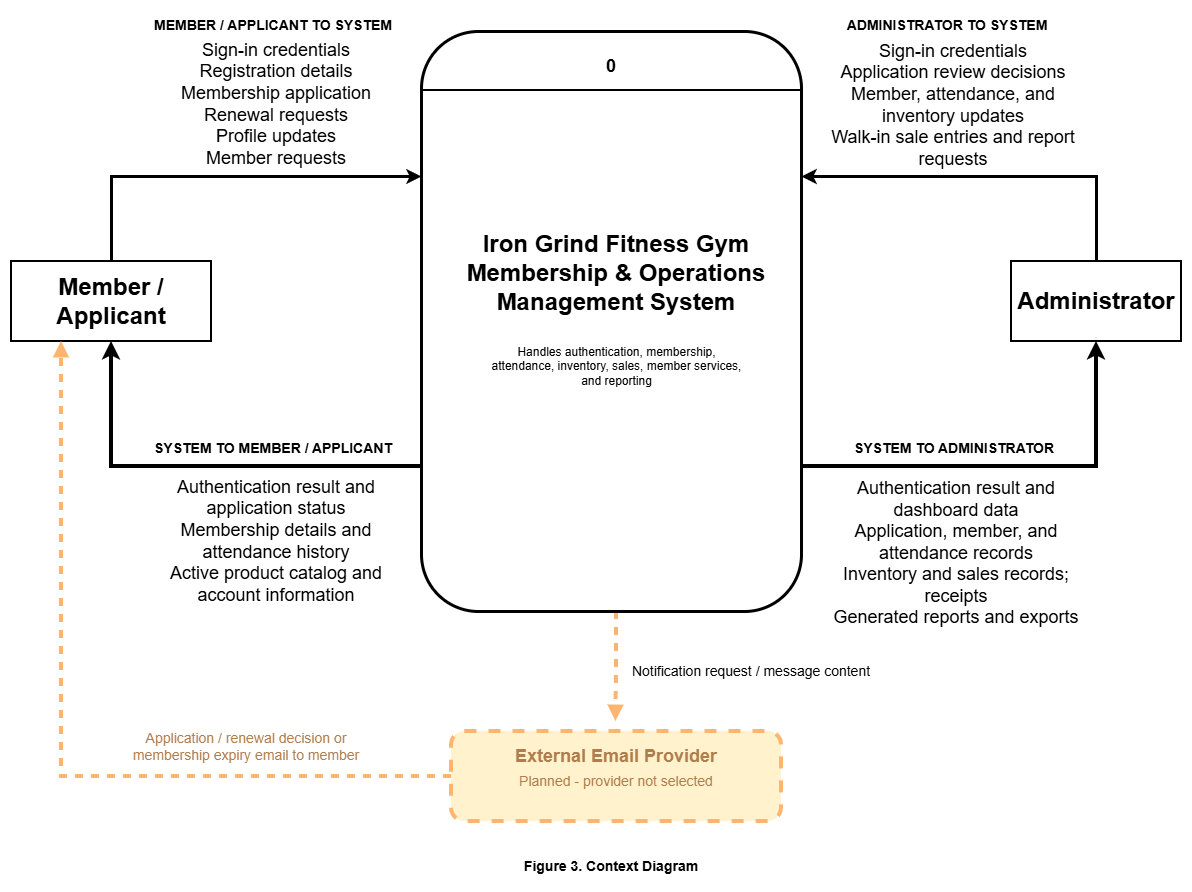

The diagram above was exported from draw.io. Its source (the exported page's mxGraphModel, read from the mxfile embedded in the PNG):
<mxGraphModel dx="1846" dy="950" grid="1" gridSize="10" guides="1" tooltips="1" connect="1" arrows="1" fold="1" page="1" pageScale="1" pageWidth="850" pageHeight="1100" math="0" shadow="0">
  <root>
    <mxCell id="0" />
    <mxCell id="1" parent="0" />
    <mxCell id="s3n7wng3tFTB6OKXIaJD-4" edge="1" parent="1" source="s3n7wng3tFTB6OKXIaJD-1" style="edgeStyle=orthogonalEdgeStyle;rounded=0;orthogonalLoop=1;jettySize=auto;html=1;exitX=0.5;exitY=0;exitDx=0;exitDy=0;entryX=0;entryY=0.25;entryDx=0;entryDy=0;defaultLabelBackgroundColor=page;strokeWidth=3;" target="s3n7wng3tFTB6OKXIaJD-2">
      <mxGeometry relative="1" x="0.0025" as="geometry">
        <Array as="points">
          <mxPoint x="10" y="295" />
        </Array>
      </mxGeometry>
    </mxCell>
    <mxCell id="s3n7wng3tFTB6OKXIaJD-1" parent="1" style="rounded=0;whiteSpace=wrap;html=1;strokeWidth=2;" value="&lt;span style=&quot;font-size: 24px;&quot;&gt;&lt;b&gt;Member / Applicant&lt;/b&gt;&lt;/span&gt;" vertex="1">
      <mxGeometry height="80" width="200" x="-90" y="380" as="geometry" />
    </mxCell>
    <mxCell id="s3n7wng3tFTB6OKXIaJD-8" edge="1" parent="1" source="s3n7wng3tFTB6OKXIaJD-2" style="edgeStyle=orthogonalEdgeStyle;rounded=0;orthogonalLoop=1;jettySize=auto;html=1;exitX=0;exitY=0.75;exitDx=0;exitDy=0;entryX=0.5;entryY=1;entryDx=0;entryDy=0;defaultLabelBackgroundColor=page;strokeWidth=4;" target="s3n7wng3tFTB6OKXIaJD-1">
      <mxGeometry relative="1" as="geometry" />
    </mxCell>
    <mxCell id="s3n7wng3tFTB6OKXIaJD-9" edge="1" parent="1" source="s3n7wng3tFTB6OKXIaJD-2" style="edgeStyle=orthogonalEdgeStyle;rounded=0;orthogonalLoop=1;jettySize=auto;html=1;exitX=1;exitY=0.75;exitDx=0;exitDy=0;entryX=0.5;entryY=1;entryDx=0;entryDy=0;defaultLabelBackgroundColor=page;strokeWidth=4;" target="s3n7wng3tFTB6OKXIaJD-3">
      <mxGeometry relative="1" as="geometry" />
    </mxCell>
    <mxCell id="s3n7wng3tFTB6OKXIaJD-27" edge="1" parent="1" style="edgeStyle=orthogonalEdgeStyle;rounded=0;orthogonalLoop=1;jettySize=auto;html=1;exitX=0.5;exitY=1;exitDx=0;exitDy=0;defaultLabelBackgroundColor=page;flowAnimation=1;fillColor=#ffcc99;strokeColor=#FFB570;strokeWidth=4;endArrow=block;endFill=1;">
      <mxGeometry relative="1" x="-0.0958" as="geometry">
        <mxPoint x="515" y="730" as="sourcePoint" />
        <mxPoint x="514.37" y="840" as="targetPoint" />
      </mxGeometry>
    </mxCell>
    <mxCell id="s3n7wng3tFTB6OKXIaJD-2" parent="1" style="rounded=1;whiteSpace=wrap;html=1;roundedPerimeter=1;strokeWidth=3;" value="" vertex="1">
      <mxGeometry height="580" width="380" x="320" y="150" as="geometry" />
    </mxCell>
    <mxCell id="s3n7wng3tFTB6OKXIaJD-5" edge="1" parent="1" source="s3n7wng3tFTB6OKXIaJD-3" style="edgeStyle=orthogonalEdgeStyle;rounded=0;orthogonalLoop=1;jettySize=auto;html=1;exitX=0.5;exitY=0;exitDx=0;exitDy=0;entryX=1;entryY=0.25;entryDx=0;entryDy=0;defaultLabelBackgroundColor=page;strokeWidth=3;" target="s3n7wng3tFTB6OKXIaJD-2">
      <mxGeometry relative="1" as="geometry">
        <Array as="points">
          <mxPoint x="995" y="295" />
        </Array>
      </mxGeometry>
    </mxCell>
    <mxCell id="s3n7wng3tFTB6OKXIaJD-3" parent="1" style="rounded=0;whiteSpace=wrap;html=1;strokeWidth=2;" value="&lt;span style=&quot;font-size: 24px;&quot;&gt;&lt;b&gt;Administrator&lt;/b&gt;&lt;/span&gt;" vertex="1">
      <mxGeometry height="80" width="170" x="910" y="380" as="geometry" />
    </mxCell>
    <mxCell id="s3n7wng3tFTB6OKXIaJD-6" edge="1" parent="1" style="endArrow=none;html=1;rounded=0;defaultLabelBackgroundColor=page;strokeWidth=2;" value="">
      <mxGeometry height="50" relative="1" width="50" x="-1" as="geometry">
        <Array as="points">
          <mxPoint x="700" y="209" />
        </Array>
        <mxPoint x="320" y="209" as="sourcePoint" />
        <mxPoint x="700.0000000000005" y="209" as="targetPoint" />
      </mxGeometry>
    </mxCell>
    <mxCell id="s3n7wng3tFTB6OKXIaJD-7" parent="1" style="text;html=1;whiteSpace=wrap;strokeColor=none;fillColor=none;align=center;verticalAlign=middle;rounded=0;" value="&lt;b&gt;&lt;font style=&quot;font-size: 18px;&quot;&gt;0&lt;/font&gt;&lt;/b&gt;" vertex="1">
      <mxGeometry height="30" width="60" x="480" y="170" as="geometry" />
    </mxCell>
    <mxCell id="s3n7wng3tFTB6OKXIaJD-10" parent="1" style="text;html=1;whiteSpace=wrap;strokeColor=none;fillColor=none;align=center;verticalAlign=middle;rounded=0;" value="&lt;font style=&quot;font-size: 18px;&quot;&gt;Sign-in credentials&lt;br&gt;Registration details&lt;br&gt;Membership application&lt;br&gt;Renewal requests&lt;br&gt;Profile updates&lt;br&gt;Member requests&lt;/font&gt;" vertex="1">
      <mxGeometry height="30" width="270" x="40" y="208" as="geometry" />
    </mxCell>
    <mxCell id="s3n7wng3tFTB6OKXIaJD-14" parent="1" style="text;html=1;whiteSpace=wrap;strokeColor=none;fillColor=none;align=center;verticalAlign=middle;rounded=0;" value="&lt;font style=&quot;font-size: 18px;&quot;&gt;Sign-in credentials&lt;br&gt;Application review decisions&lt;br&gt;Member, attendance, and inventory updates&lt;br&gt;Walk-in sale entries and report requests&lt;/font&gt;" vertex="1">
      <mxGeometry height="30" width="270" x="717" y="209" as="geometry" />
    </mxCell>
    <mxCell id="s3n7wng3tFTB6OKXIaJD-15" parent="1" style="text;html=1;whiteSpace=wrap;strokeColor=none;fillColor=none;align=center;verticalAlign=middle;rounded=0;" value="&lt;span style=&quot;font-size: 18px;&quot;&gt;Authentication result and dashboard data&lt;br&gt;Application, member, and attendance records&lt;br&gt;Inventory and sales records; receipts&lt;br&gt;Generated reports and exports&lt;/span&gt;" vertex="1">
      <mxGeometry height="30" width="270" x="720" y="657" as="geometry" />
    </mxCell>
    <mxCell id="s3n7wng3tFTB6OKXIaJD-17" parent="1" style="text;html=1;whiteSpace=wrap;strokeColor=none;fillColor=none;align=center;verticalAlign=middle;rounded=0;" value="&lt;span style=&quot;font-size: 18px;&quot;&gt;Authentication result and application status&lt;br&gt;Membership details and attendance history&lt;br&gt;Active product catalog and account information&lt;/span&gt;" vertex="1">
      <mxGeometry height="30" width="270" x="40" y="645" as="geometry" />
    </mxCell>
    <mxCell id="s3n7wng3tFTB6OKXIaJD-18" parent="1" style="text;html=1;whiteSpace=wrap;strokeColor=none;fillColor=none;align=center;verticalAlign=middle;rounded=0;" value="&lt;b style=&quot;&quot;&gt;&lt;font style=&quot;font-size: 24px;&quot;&gt;Iron Grind Fitness Gym Membership &amp;amp; Operations Management System&lt;/font&gt;&lt;/b&gt;" vertex="1">
      <mxGeometry height="30" width="330" x="350" y="377" as="geometry" />
    </mxCell>
    <mxCell id="s3n7wng3tFTB6OKXIaJD-19" parent="1" style="text;html=1;whiteSpace=wrap;strokeColor=none;fillColor=none;align=center;verticalAlign=middle;rounded=0;" value="&lt;font style=&quot;font-size: 12px;&quot;&gt;Handles authentication, membership, attendance, inventory, sales, member services, and reporting&lt;/font&gt;" vertex="1">
      <mxGeometry height="30" width="255" x="387.5" y="470" as="geometry" />
    </mxCell>
    <mxCell id="s3n7wng3tFTB6OKXIaJD-20" parent="1" style="text;html=1;whiteSpace=wrap;strokeColor=none;fillColor=none;align=center;verticalAlign=middle;rounded=0;" value="&lt;b style=&quot;&quot;&gt;&lt;font style=&quot;font-size: 14px;&quot;&gt;MEMBER / APPLICANT TO SYSTEM&lt;/font&gt;&lt;/b&gt;" vertex="1">
      <mxGeometry height="30" width="270" x="37" y="129" as="geometry" />
    </mxCell>
    <mxCell id="s3n7wng3tFTB6OKXIaJD-21" parent="1" style="text;html=1;whiteSpace=wrap;strokeColor=none;fillColor=none;align=center;verticalAlign=middle;rounded=0;" value="&lt;b style=&quot;&quot;&gt;&lt;font style=&quot;font-size: 14px;&quot;&gt;ADMINISTRATOR TO SYSTEM&lt;/font&gt;&lt;/b&gt;" vertex="1">
      <mxGeometry height="30" width="270" x="711" y="129" as="geometry" />
    </mxCell>
    <mxCell id="s3n7wng3tFTB6OKXIaJD-22" parent="1" style="text;html=1;whiteSpace=wrap;strokeColor=none;fillColor=none;align=center;verticalAlign=middle;rounded=0;" value="&lt;span style=&quot;font-size: 14px;&quot;&gt;&lt;b&gt;SYSTEM TO ADMINISTRATOR&lt;/b&gt;&lt;/span&gt;" vertex="1">
      <mxGeometry height="30" width="270" x="718" y="552" as="geometry" />
    </mxCell>
    <mxCell id="s3n7wng3tFTB6OKXIaJD-25" parent="1" style="text;html=1;whiteSpace=wrap;strokeColor=none;fillColor=none;align=center;verticalAlign=middle;rounded=0;" value="&lt;span style=&quot;font-size: 14px;&quot;&gt;&lt;b&gt;SYSTEM TO MEMBER / APPLICANT&lt;/b&gt;&lt;/span&gt;" vertex="1">
      <mxGeometry height="30" width="270" x="37" y="552" as="geometry" />
    </mxCell>
    <mxCell id="s3n7wng3tFTB6OKXIaJD-33" edge="1" parent="1" source="s3n7wng3tFTB6OKXIaJD-29" style="edgeStyle=orthogonalEdgeStyle;rounded=0;orthogonalLoop=1;jettySize=auto;html=1;exitX=0;exitY=0.5;exitDx=0;exitDy=0;entryX=0.25;entryY=1;entryDx=0;entryDy=0;defaultLabelBackgroundColor=page;strokeWidth=4;flowAnimation=1;endArrow=block;endFill=1;strokeColor=#FFB570;" target="s3n7wng3tFTB6OKXIaJD-1">
      <mxGeometry relative="1" as="geometry" />
    </mxCell>
    <mxCell id="s3n7wng3tFTB6OKXIaJD-29" parent="1" style="rounded=1;whiteSpace=wrap;html=1;roundedPerimeter=1;dashed=1;strokeColor=#FFB570;strokeWidth=4;fillColor=#FFF2CC;" value="" vertex="1">
      <mxGeometry height="90" width="330" x="350" y="850" as="geometry" />
    </mxCell>
    <mxCell id="s3n7wng3tFTB6OKXIaJD-30" parent="1" style="text;html=1;whiteSpace=wrap;strokeColor=none;fillColor=none;align=center;verticalAlign=middle;rounded=0;fontColor=#B07D4C;" value="&lt;b style=&quot;&quot;&gt;&lt;font style=&quot;font-size: 18px;&quot;&gt;External Email Provider&lt;/font&gt;&lt;/b&gt;" vertex="1">
      <mxGeometry height="30" width="270" x="380" y="860" as="geometry" />
    </mxCell>
    <mxCell id="s3n7wng3tFTB6OKXIaJD-31" parent="1" style="text;html=1;whiteSpace=wrap;strokeColor=none;fillColor=none;align=center;verticalAlign=middle;rounded=0;fontColor=#B07D4C;" value="&lt;span style=&quot;font-size: 14px;&quot;&gt;Planned - provider not selected&lt;/span&gt;" vertex="1">
      <mxGeometry height="30" width="270" x="380" y="885" as="geometry" />
    </mxCell>
    <mxCell id="s3n7wng3tFTB6OKXIaJD-32" parent="1" style="text;html=1;whiteSpace=wrap;strokeColor=none;fillColor=none;align=center;verticalAlign=middle;rounded=0;" value="&lt;font style=&quot;font-size: 14px;&quot;&gt;Notification request / message content&lt;/font&gt;" vertex="1">
      <mxGeometry height="30" width="360" x="470" y="775" as="geometry" />
    </mxCell>
    <mxCell id="s3n7wng3tFTB6OKXIaJD-35" parent="1" style="text;html=1;whiteSpace=wrap;strokeColor=none;fillColor=none;align=center;verticalAlign=middle;rounded=0;fontColor=#B07D4C;" value="&lt;span style=&quot;font-size: 14px;&quot;&gt;Application / renewal decision or membership expiry email to member&lt;/span&gt;" vertex="1">
      <mxGeometry height="30" width="270" x="10" y="850" as="geometry" />
    </mxCell>
    <mxCell id="s3n7wng3tFTB6OKXIaJD-36" parent="1" style="text;html=1;whiteSpace=wrap;strokeColor=none;fillColor=none;align=center;verticalAlign=middle;rounded=0;" value="&lt;span style=&quot;font-size: 14px;&quot;&gt;&lt;b&gt;Figure 3. Context Diagram&lt;/b&gt;&lt;/span&gt;" vertex="1">
      <mxGeometry height="30" width="270" x="375" y="970" as="geometry" />
    </mxCell>
  </root>
</mxGraphModel>